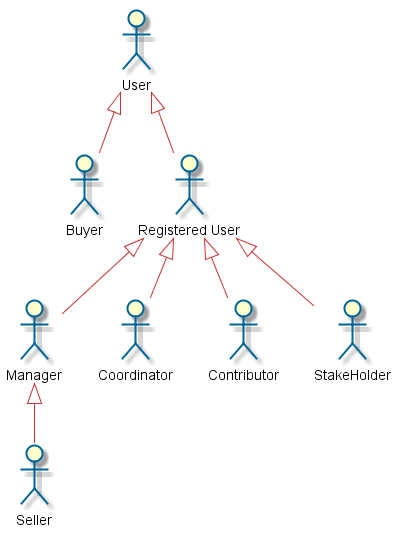

The diagram above was rendered by PlantUML. Its source (embedded in the PNG):
@startuml

skinparam backgroundcolor transparent

skinparam activityBorderColor #006699
skinparam actorBorderColor #006699
skinparam usecaseBorderColor #006699
skinparam classBorderColor #006699
skinparam objectBorderColor #006699
skinparam packageBorderColor #006699
skinparam componentBorderColor #006699
skinparam componentInterfaceBorderColor #006699
skinparam noteBorderColor #006699
skinparam stateBorderColor #006699

skinparam activityArrowColor #cc3333
skinparam usecaseArrowColor #cc3333
skinparam classArrowColor #cc3333
skinparam objectArrowColor #cc3333
skinparam componentArrowColor #cc3333
skinparam stateArrowColor #cc3333
skinparam sequenceArrowColor #cc3333

skinparam sequenceLifeLineBorderColor #006699
skinparam sequenceParticipantBorderColor #006699
skinparam sequenceBoxLineColor #006699

skinparam activityBackgroundColor #ffffcc
skinparam actorBackgroundColor #ffffcc
skinparam usecaseBackgroundColor #ffffcc
skinparam classBackgroundColor #ffffcc
skinparam objectBackgroundColor #ffffcc
'skinparam packageBackgroundColor #ffffcc
skinparam componentBackgroundColor #ffffcc
skinparam componentInterfaceBackgroundColor #ffffcc
skinparam stateBackgroundColor #ffffcc
skinparam sequenceParticipantBackgroundColor #ffffcc

skinparam noteBackgroundColor #99ddff


'left to right direction
:User:
:User: <|-- :Buyer:
:Registered User:
:User: <|-- :Registered User:
:Registered User: <|-- :Manager:
:Manager: <|-- :Seller:
:Registered User: <|-- :Coordinator:
:Registered User: <|-- :Contributor:
:Registered User: <|-- :StakeHolder:
@enduml